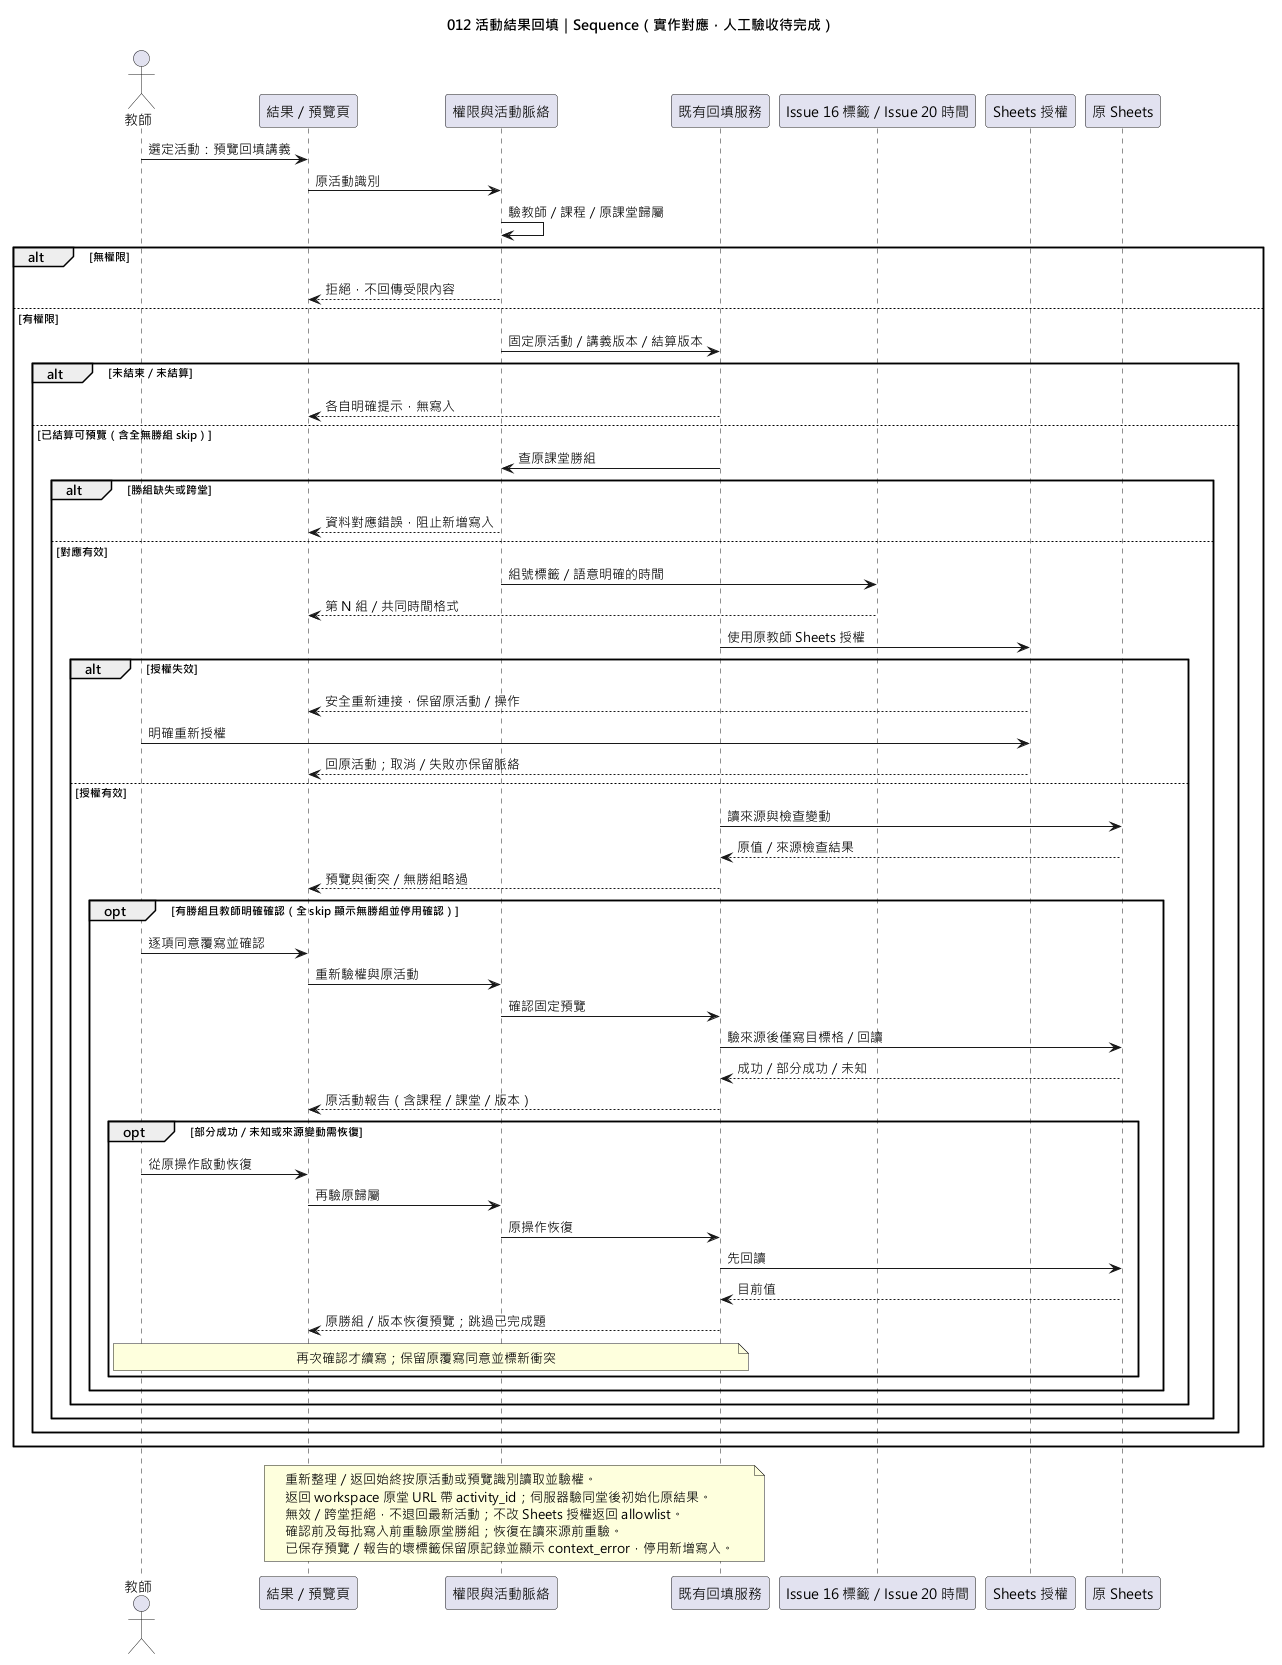

The diagram above was rendered by PlantUML. Its source (embedded in the PNG):
@startuml
skinparam defaultFontName Microsoft JhengHei
title 012 活動結果回填｜Sequence（實作對應，人工驗收待完成）
actor 教師 as T
participant "結果／預覽頁" as UI
participant "權限與活動脈絡" as C
participant "既有回填服務" as E
participant "Issue 16 標籤／Issue 20 時間" as F
participant "Sheets 授權" as A
participant "原 Sheets" as S
T -> UI : 選定活動：預覽回填講義
UI -> C : 原活動識別
C -> C : 驗教師／課程／原課堂歸屬
alt 無權限
 C --> UI : 拒絕，不回傳受限內容
else 有權限
 C -> E : 固定原活動／講義版本／結算版本
 alt 未結束／未結算
  E --> UI : 各自明確提示，無寫入
 else 已結算可預覽（含全無勝組 skip）
  E -> C : 查原課堂勝組
  alt 勝組缺失或跨堂
   C --> UI : 資料對應錯誤，阻止新增寫入
  else 對應有效
   C -> F : 組號標籤／語意明確的時間
   F --> UI : 第 N 組／共同時間格式
   E -> A : 使用原教師 Sheets 授權
   alt 授權失效
    A --> UI : 安全重新連接，保留原活動／操作
    T -> A : 明確重新授權
    A --> UI : 回原活動；取消／失敗亦保留脈絡
   else 授權有效
    E -> S : 讀來源與檢查變動
    S --> E : 原值／來源檢查結果
    E --> UI : 預覽與衝突／無勝組略過
    opt 有勝組且教師明確確認（全 skip 顯示無勝組並停用確認）
    T -> UI : 逐項同意覆寫並確認
    UI -> C : 重新驗權與原活動
    C -> E : 確認固定預覽
    E -> S : 驗來源後僅寫目標格／回讀
    S --> E : 成功／部分成功／未知
    E --> UI : 原活動報告（含課程／課堂／版本）
    opt 部分成功／未知或來源變動需恢復
     T -> UI : 從原操作啟動恢復
     UI -> C : 再驗原歸屬
     C -> E : 原操作恢復
     E -> S : 先回讀
     S --> E : 目前值
     E --> UI : 原勝組／版本恢復預覽；跳過已完成題
     note over T,E : 再次確認才續寫；保留原覆寫同意並標新衝突
    end
    end
   end
  end
 end
end
note over UI,E
  重新整理／返回始終按原活動或預覽識別讀取並驗權。
  返回 workspace 原堂 URL 帶 activity_id；伺服器驗同堂後初始化原結果。
  無效／跨堂拒絕，不退回最新活動；不改 Sheets 授權返回 allowlist。
  確認前及每批寫入前重驗原堂勝組；恢復在讀來源前重驗。
  已保存預覽／報告的壞標籤保留原記錄並顯示 context_error，停用新增寫入。
end note
@enduml